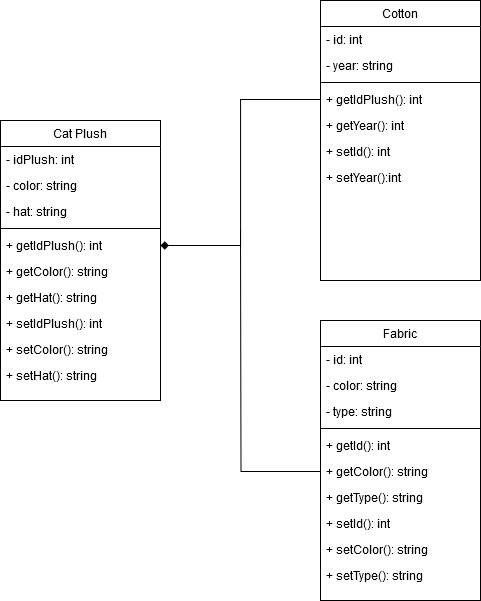

The diagram above was exported from draw.io. Its source (the exported page's mxGraphModel, read from the mxfile embedded in the PNG):
<mxGraphModel dx="1434" dy="-54" grid="1" gridSize="10" guides="1" tooltips="1" connect="1" arrows="1" fold="1" page="1" pageScale="1" pageWidth="1169" pageHeight="827" math="0" shadow="0">
  <root>
    <mxCell id="0" />
    <mxCell id="1" parent="0" />
    <mxCell id="Tm4SD5UDjAY-Rl7sfeaX-61" value="Cat Plush" style="swimlane;fontStyle=0;align=center;verticalAlign=top;childLayout=stackLayout;horizontal=1;startSize=26;horizontalStack=0;resizeParent=1;resizeLast=0;collapsible=1;marginBottom=0;rounded=0;shadow=0;strokeWidth=1;" vertex="1" parent="1">
      <mxGeometry y="1240" width="160" height="280" as="geometry">
        <mxRectangle x="230" y="140" width="160" height="26" as="alternateBounds" />
      </mxGeometry>
    </mxCell>
    <mxCell id="Tm4SD5UDjAY-Rl7sfeaX-62" value="- idPlush: int" style="text;align=left;verticalAlign=top;spacingLeft=4;spacingRight=4;overflow=hidden;rotatable=0;points=[[0,0.5],[1,0.5]];portConstraint=eastwest;" vertex="1" parent="Tm4SD5UDjAY-Rl7sfeaX-61">
      <mxGeometry y="26" width="160" height="26" as="geometry" />
    </mxCell>
    <mxCell id="Tm4SD5UDjAY-Rl7sfeaX-63" value="- color: string" style="text;align=left;verticalAlign=top;spacingLeft=4;spacingRight=4;overflow=hidden;rotatable=0;points=[[0,0.5],[1,0.5]];portConstraint=eastwest;rounded=0;shadow=0;html=0;" vertex="1" parent="Tm4SD5UDjAY-Rl7sfeaX-61">
      <mxGeometry y="52" width="160" height="26" as="geometry" />
    </mxCell>
    <mxCell id="Tm4SD5UDjAY-Rl7sfeaX-64" value="- hat: string" style="text;align=left;verticalAlign=top;spacingLeft=4;spacingRight=4;overflow=hidden;rotatable=0;points=[[0,0.5],[1,0.5]];portConstraint=eastwest;rounded=0;shadow=0;html=0;" vertex="1" parent="Tm4SD5UDjAY-Rl7sfeaX-61">
      <mxGeometry y="78" width="160" height="26" as="geometry" />
    </mxCell>
    <mxCell id="Tm4SD5UDjAY-Rl7sfeaX-65" value="" style="line;html=1;strokeWidth=1;align=left;verticalAlign=middle;spacingTop=-1;spacingLeft=3;spacingRight=3;rotatable=0;labelPosition=right;points=[];portConstraint=eastwest;" vertex="1" parent="Tm4SD5UDjAY-Rl7sfeaX-61">
      <mxGeometry y="104" width="160" height="8" as="geometry" />
    </mxCell>
    <mxCell id="Tm4SD5UDjAY-Rl7sfeaX-66" value="+ getIdPlush(): int" style="text;align=left;verticalAlign=top;spacingLeft=4;spacingRight=4;overflow=hidden;rotatable=0;points=[[0,0.5],[1,0.5]];portConstraint=eastwest;" vertex="1" parent="Tm4SD5UDjAY-Rl7sfeaX-61">
      <mxGeometry y="112" width="160" height="26" as="geometry" />
    </mxCell>
    <mxCell id="Tm4SD5UDjAY-Rl7sfeaX-67" value="+ getColor(): string" style="text;align=left;verticalAlign=top;spacingLeft=4;spacingRight=4;overflow=hidden;rotatable=0;points=[[0,0.5],[1,0.5]];portConstraint=eastwest;" vertex="1" parent="Tm4SD5UDjAY-Rl7sfeaX-61">
      <mxGeometry y="138" width="160" height="26" as="geometry" />
    </mxCell>
    <mxCell id="Tm4SD5UDjAY-Rl7sfeaX-68" value="+ getHat(): string" style="text;align=left;verticalAlign=top;spacingLeft=4;spacingRight=4;overflow=hidden;rotatable=0;points=[[0,0.5],[1,0.5]];portConstraint=eastwest;" vertex="1" parent="Tm4SD5UDjAY-Rl7sfeaX-61">
      <mxGeometry y="164" width="160" height="26" as="geometry" />
    </mxCell>
    <mxCell id="Tm4SD5UDjAY-Rl7sfeaX-69" value="+ setIdPlush(): int" style="text;align=left;verticalAlign=top;spacingLeft=4;spacingRight=4;overflow=hidden;rotatable=0;points=[[0,0.5],[1,0.5]];portConstraint=eastwest;" vertex="1" parent="Tm4SD5UDjAY-Rl7sfeaX-61">
      <mxGeometry y="190" width="160" height="26" as="geometry" />
    </mxCell>
    <mxCell id="Tm4SD5UDjAY-Rl7sfeaX-70" value="+ setColor(): string" style="text;align=left;verticalAlign=top;spacingLeft=4;spacingRight=4;overflow=hidden;rotatable=0;points=[[0,0.5],[1,0.5]];portConstraint=eastwest;" vertex="1" parent="Tm4SD5UDjAY-Rl7sfeaX-61">
      <mxGeometry y="216" width="160" height="26" as="geometry" />
    </mxCell>
    <mxCell id="Tm4SD5UDjAY-Rl7sfeaX-71" value="+ setHat(): string" style="text;align=left;verticalAlign=top;spacingLeft=4;spacingRight=4;overflow=hidden;rotatable=0;points=[[0,0.5],[1,0.5]];portConstraint=eastwest;" vertex="1" parent="Tm4SD5UDjAY-Rl7sfeaX-61">
      <mxGeometry y="242" width="160" height="26" as="geometry" />
    </mxCell>
    <mxCell id="Tm4SD5UDjAY-Rl7sfeaX-72" value="Cotton" style="swimlane;fontStyle=0;align=center;verticalAlign=top;childLayout=stackLayout;horizontal=1;startSize=26;horizontalStack=0;resizeParent=1;resizeLast=0;collapsible=1;marginBottom=0;rounded=0;shadow=0;strokeWidth=1;" vertex="1" parent="1">
      <mxGeometry x="320" y="1120" width="160" height="280" as="geometry">
        <mxRectangle x="230" y="140" width="160" height="26" as="alternateBounds" />
      </mxGeometry>
    </mxCell>
    <mxCell id="Tm4SD5UDjAY-Rl7sfeaX-73" value="- id: int" style="text;align=left;verticalAlign=top;spacingLeft=4;spacingRight=4;overflow=hidden;rotatable=0;points=[[0,0.5],[1,0.5]];portConstraint=eastwest;" vertex="1" parent="Tm4SD5UDjAY-Rl7sfeaX-72">
      <mxGeometry y="26" width="160" height="26" as="geometry" />
    </mxCell>
    <mxCell id="Tm4SD5UDjAY-Rl7sfeaX-74" value="- year: string" style="text;align=left;verticalAlign=top;spacingLeft=4;spacingRight=4;overflow=hidden;rotatable=0;points=[[0,0.5],[1,0.5]];portConstraint=eastwest;rounded=0;shadow=0;html=0;" vertex="1" parent="Tm4SD5UDjAY-Rl7sfeaX-72">
      <mxGeometry y="52" width="160" height="26" as="geometry" />
    </mxCell>
    <mxCell id="Tm4SD5UDjAY-Rl7sfeaX-75" value="" style="line;html=1;strokeWidth=1;align=left;verticalAlign=middle;spacingTop=-1;spacingLeft=3;spacingRight=3;rotatable=0;labelPosition=right;points=[];portConstraint=eastwest;" vertex="1" parent="Tm4SD5UDjAY-Rl7sfeaX-72">
      <mxGeometry y="78" width="160" height="8" as="geometry" />
    </mxCell>
    <mxCell id="Tm4SD5UDjAY-Rl7sfeaX-76" value="+ getIdPlush(): int" style="text;align=left;verticalAlign=top;spacingLeft=4;spacingRight=4;overflow=hidden;rotatable=0;points=[[0,0.5],[1,0.5]];portConstraint=eastwest;" vertex="1" parent="Tm4SD5UDjAY-Rl7sfeaX-72">
      <mxGeometry y="86" width="160" height="26" as="geometry" />
    </mxCell>
    <mxCell id="Tm4SD5UDjAY-Rl7sfeaX-77" value="+ getYear(): int" style="text;align=left;verticalAlign=top;spacingLeft=4;spacingRight=4;overflow=hidden;rotatable=0;points=[[0,0.5],[1,0.5]];portConstraint=eastwest;" vertex="1" parent="Tm4SD5UDjAY-Rl7sfeaX-72">
      <mxGeometry y="112" width="160" height="26" as="geometry" />
    </mxCell>
    <mxCell id="Tm4SD5UDjAY-Rl7sfeaX-78" value="+ setId(): int" style="text;align=left;verticalAlign=top;spacingLeft=4;spacingRight=4;overflow=hidden;rotatable=0;points=[[0,0.5],[1,0.5]];portConstraint=eastwest;" vertex="1" parent="Tm4SD5UDjAY-Rl7sfeaX-72">
      <mxGeometry y="138" width="160" height="26" as="geometry" />
    </mxCell>
    <mxCell id="Tm4SD5UDjAY-Rl7sfeaX-79" value="+ setYear():int" style="text;align=left;verticalAlign=top;spacingLeft=4;spacingRight=4;overflow=hidden;rotatable=0;points=[[0,0.5],[1,0.5]];portConstraint=eastwest;" vertex="1" parent="Tm4SD5UDjAY-Rl7sfeaX-72">
      <mxGeometry y="164" width="160" height="26" as="geometry" />
    </mxCell>
    <mxCell id="Tm4SD5UDjAY-Rl7sfeaX-80" value="Fabric" style="swimlane;fontStyle=0;align=center;verticalAlign=top;childLayout=stackLayout;horizontal=1;startSize=26;horizontalStack=0;resizeParent=1;resizeLast=0;collapsible=1;marginBottom=0;rounded=0;shadow=0;strokeWidth=1;" vertex="1" parent="1">
      <mxGeometry x="320" y="1440" width="160" height="280" as="geometry">
        <mxRectangle x="230" y="140" width="160" height="26" as="alternateBounds" />
      </mxGeometry>
    </mxCell>
    <mxCell id="Tm4SD5UDjAY-Rl7sfeaX-81" value="- id: int" style="text;align=left;verticalAlign=top;spacingLeft=4;spacingRight=4;overflow=hidden;rotatable=0;points=[[0,0.5],[1,0.5]];portConstraint=eastwest;" vertex="1" parent="Tm4SD5UDjAY-Rl7sfeaX-80">
      <mxGeometry y="26" width="160" height="26" as="geometry" />
    </mxCell>
    <mxCell id="Tm4SD5UDjAY-Rl7sfeaX-82" value="- color: string" style="text;align=left;verticalAlign=top;spacingLeft=4;spacingRight=4;overflow=hidden;rotatable=0;points=[[0,0.5],[1,0.5]];portConstraint=eastwest;rounded=0;shadow=0;html=0;" vertex="1" parent="Tm4SD5UDjAY-Rl7sfeaX-80">
      <mxGeometry y="52" width="160" height="26" as="geometry" />
    </mxCell>
    <mxCell id="Tm4SD5UDjAY-Rl7sfeaX-83" value="- type: string" style="text;align=left;verticalAlign=top;spacingLeft=4;spacingRight=4;overflow=hidden;rotatable=0;points=[[0,0.5],[1,0.5]];portConstraint=eastwest;rounded=0;shadow=0;html=0;" vertex="1" parent="Tm4SD5UDjAY-Rl7sfeaX-80">
      <mxGeometry y="78" width="160" height="26" as="geometry" />
    </mxCell>
    <mxCell id="Tm4SD5UDjAY-Rl7sfeaX-84" value="" style="line;html=1;strokeWidth=1;align=left;verticalAlign=middle;spacingTop=-1;spacingLeft=3;spacingRight=3;rotatable=0;labelPosition=right;points=[];portConstraint=eastwest;" vertex="1" parent="Tm4SD5UDjAY-Rl7sfeaX-80">
      <mxGeometry y="104" width="160" height="8" as="geometry" />
    </mxCell>
    <mxCell id="Tm4SD5UDjAY-Rl7sfeaX-85" value="+ getId(): int" style="text;align=left;verticalAlign=top;spacingLeft=4;spacingRight=4;overflow=hidden;rotatable=0;points=[[0,0.5],[1,0.5]];portConstraint=eastwest;" vertex="1" parent="Tm4SD5UDjAY-Rl7sfeaX-80">
      <mxGeometry y="112" width="160" height="26" as="geometry" />
    </mxCell>
    <mxCell id="Tm4SD5UDjAY-Rl7sfeaX-86" style="edgeStyle=orthogonalEdgeStyle;rounded=0;orthogonalLoop=1;jettySize=auto;html=1;endArrow=none;endFill=0;" edge="1" parent="Tm4SD5UDjAY-Rl7sfeaX-80" source="Tm4SD5UDjAY-Rl7sfeaX-87">
      <mxGeometry relative="1" as="geometry">
        <mxPoint x="-80" y="-90" as="targetPoint" />
      </mxGeometry>
    </mxCell>
    <mxCell id="Tm4SD5UDjAY-Rl7sfeaX-87" value="+ getColor(): string" style="text;align=left;verticalAlign=top;spacingLeft=4;spacingRight=4;overflow=hidden;rotatable=0;points=[[0,0.5],[1,0.5]];portConstraint=eastwest;" vertex="1" parent="Tm4SD5UDjAY-Rl7sfeaX-80">
      <mxGeometry y="138" width="160" height="26" as="geometry" />
    </mxCell>
    <mxCell id="Tm4SD5UDjAY-Rl7sfeaX-88" value="+ getType(): string" style="text;align=left;verticalAlign=top;spacingLeft=4;spacingRight=4;overflow=hidden;rotatable=0;points=[[0,0.5],[1,0.5]];portConstraint=eastwest;" vertex="1" parent="Tm4SD5UDjAY-Rl7sfeaX-80">
      <mxGeometry y="164" width="160" height="26" as="geometry" />
    </mxCell>
    <mxCell id="Tm4SD5UDjAY-Rl7sfeaX-89" value="+ setId(): int" style="text;align=left;verticalAlign=top;spacingLeft=4;spacingRight=4;overflow=hidden;rotatable=0;points=[[0,0.5],[1,0.5]];portConstraint=eastwest;" vertex="1" parent="Tm4SD5UDjAY-Rl7sfeaX-80">
      <mxGeometry y="190" width="160" height="26" as="geometry" />
    </mxCell>
    <mxCell id="Tm4SD5UDjAY-Rl7sfeaX-90" value="+ setColor(): string" style="text;align=left;verticalAlign=top;spacingLeft=4;spacingRight=4;overflow=hidden;rotatable=0;points=[[0,0.5],[1,0.5]];portConstraint=eastwest;" vertex="1" parent="Tm4SD5UDjAY-Rl7sfeaX-80">
      <mxGeometry y="216" width="160" height="26" as="geometry" />
    </mxCell>
    <mxCell id="Tm4SD5UDjAY-Rl7sfeaX-91" value="+ setType(): string" style="text;align=left;verticalAlign=top;spacingLeft=4;spacingRight=4;overflow=hidden;rotatable=0;points=[[0,0.5],[1,0.5]];portConstraint=eastwest;" vertex="1" parent="Tm4SD5UDjAY-Rl7sfeaX-80">
      <mxGeometry y="242" width="160" height="26" as="geometry" />
    </mxCell>
    <mxCell id="Tm4SD5UDjAY-Rl7sfeaX-92" style="edgeStyle=orthogonalEdgeStyle;rounded=0;orthogonalLoop=1;jettySize=auto;html=1;entryX=0;entryY=0.5;entryDx=0;entryDy=0;startArrow=diamond;startFill=1;endArrow=none;endFill=0;" edge="1" parent="1" source="Tm4SD5UDjAY-Rl7sfeaX-66" target="Tm4SD5UDjAY-Rl7sfeaX-76">
      <mxGeometry relative="1" as="geometry" />
    </mxCell>
  </root>
</mxGraphModel>